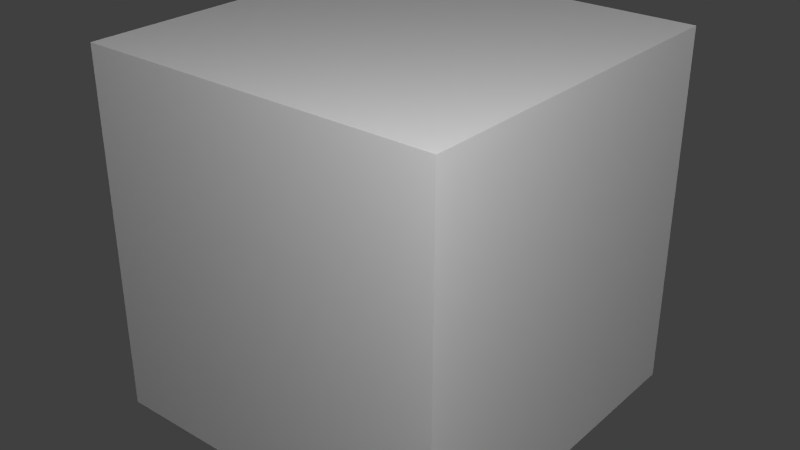 # Source: eggincubator.blend  (saved by Blender 2.65.0; exported with 4.5.12 LTS)
import bpy
from mathutils import Matrix  # noqa: F401  (used for matrix-valued properties, if any)

bpy.ops.wm.read_factory_settings(use_empty=True)
scene = bpy.context.scene
scene.name = 'Scene'

# ---- collections
col_collection_1 = bpy.data.collections.new('Collection 1'); scene.collection.children.link(col_collection_1)

# ---- materials (node trees are filled in below, after node groups)
mat_material = bpy.data.materials.new('Material')
mat_material.alpha_threshold = 0.0
mat_material.use_transparent_shadow = False
mat_material.roughness = 0.5
mat_material.line_color = (0.0, 0.0, 0.0, 1.0)

# ---- material node trees

# ---- world
world_world = bpy.data.worlds.new('World'); scene.world = world_world
world_world.color = (0.05088, 0.05088, 0.05088)
world_world.use_sun_shadow = False
world_world.sun_shadow_jitter_overblur = 0.0
world_world.cycles.sampling_method = 'MANUAL'
world_world.cycles.sample_map_resolution = 256

# ---- lights
light_point_001 = bpy.data.lights.new('Point.001', 'POINT')
light_point_001.transmission_factor = 0.0
light_point_001.energy = 100.0
light_point_001.shadow_buffer_clip_start = 0.5
light_point_001.shadow_soft_size = 0.1
light_point_001.shadow_maximum_resolution = 0.006
light_point_001.use_absolute_resolution = True
light_point_001.cycles.use_multiple_importance_sampling = False
light_point = bpy.data.lights.new('Point', 'POINT')
light_point.transmission_factor = 0.0
light_point.energy = 100.0
light_point.shadow_buffer_clip_start = 0.5
light_point.shadow_soft_size = 0.1
light_point.shadow_maximum_resolution = 0.006
light_point.use_absolute_resolution = True
light_point.cycles.use_multiple_importance_sampling = False
light_lamp = bpy.data.lights.new('Lamp', 'POINT')
light_lamp.transmission_factor = 0.0
light_lamp.cutoff_distance = 30.0
light_lamp.energy = 100.0
light_lamp.shadow_buffer_clip_start = 1.001
light_lamp.shadow_soft_size = 0.1
light_lamp.shadow_maximum_resolution = 0.006
light_lamp.use_absolute_resolution = True
light_lamp.cycles.use_multiple_importance_sampling = False

# ---- meshes
me_lampf = bpy.data.meshes.new('lampf')
me_lampf.from_pydata([(-0.2358, -0.25, -0.3125), (-0.2358, -0.25, -0.0625), (-0.2358, 0.25, -0.3125), (-0.2358, 0.25, -0.0625)], [], [(2, 3, 1, 0)])
_uv = me_lampf.uv_layers.new(name='UVMap')
_uv.uv.foreach_set('vector', [1.0, 0.75, 1.0, 1.0, 0.5, 1.0, 0.5, 0.75])
me_lampf.use_remesh_preserve_volume = False
me_lampf.use_remesh_preserve_attributes = False
me_lampf.use_mirror_vertex_groups = False
me_lampf.update()
me_lamp = bpy.data.meshes.new('lamp')
me_lamp.from_pydata([(-0.2358, -0.25, -0.3125), (-0.2358, -0.25, -0.0625), (-0.2358, 0.25, -0.3125), (-0.2358, 0.25, -0.0625)], [], [(2, 3, 1, 0)])
_uv = me_lamp.uv_layers.new(name='UVMap')
_uv.uv.foreach_set('vector', [1.0, 0.75, 1.0, 1.0, 0.5, 1.0, 0.5, 0.75])
me_lamp.use_remesh_preserve_volume = False
me_lamp.use_remesh_preserve_attributes = False
me_lamp.use_mirror_vertex_groups = False
me_lamp.update()
me_main = bpy.data.meshes.new('main')
me_main.from_pydata([(-0.375, -0.3125, -0.5), (-0.375, 0.3125, -0.5), (0.375, 0.3125, -0.5), (0.375, -0.3125, -0.5), (-0.375, -0.3125, -0.375), (-0.375, 0.3125, -0.375), (0.375, 0.3125, -0.375), (0.375, -0.3125, -0.375), (-0.375, -0.3125, 2.98e-08), (-0.375, 0.3125, 2.98e-08), (0.375, 0.3125, 2.98e-08), (0.375, -0.3125, 2.98e-08), (-0.25, 0.3125, -0.375), (-0.25, -0.3125, -0.375), (-0.25, 0.3125, 2.98e-08), (-0.25, -0.3125, 2.98e-08), (0.08912, 0.08661, -0.3906), (0.05325, 0.1732, -0.2969), (0.1609, 0.08661, -0.3906), (0.1968, 0.1732, -0.2969), (0.2116, 0.03588, -0.3906), (0.2982, 0.07175, -0.2969), (0.2116, -0.03588, -0.3906), (0.2982, -0.07175, -0.2969), (0.1609, -0.08661, -0.3906), (0.1968, -0.1732, -0.2969), (0.08912, -0.08661, -0.3906), (0.05325, -0.1732, -0.2969), (0.03839, -0.03588, -0.3906), (-0.04823, -0.07175, -0.2969), (0.03839, 0.03588, -0.3906), (-0.04823, 0.07175, -0.2969), (0.08195, 0.1039, -0.3416), (0.1681, 0.1039, -0.3416), (0.2289, 0.04305, -0.3416), (0.2289, -0.04305, -0.3416), (0.1681, -0.1039, -0.3416), (0.08195, -0.1039, -0.3416), (0.02106, -0.04305, -0.3416), (0.02106, 0.04305, -0.3416)], [], [(4, 5, 1, 0), (5, 6, 2, 1), (6, 7, 3, 2), (7, 4, 0, 3), (0, 1, 2, 3), (5, 4, 8, 9), (7, 6, 10, 11), (13, 12, 14, 15), (6, 12, 13, 7), (16, 17, 19, 18), (18, 19, 21, 20), (20, 21, 23, 22), (22, 23, 25, 24), (24, 25, 27, 26), (26, 27, 29, 28), (30, 31, 17, 16), (28, 29, 31, 30), (27, 25, 36, 37), (33, 32, 39, 38, 37, 36, 35, 34), (31, 29, 38, 39), (21, 19, 33, 34), (25, 23, 35, 36), (19, 17, 32, 33), (29, 27, 37, 38), (17, 31, 39, 32), (23, 21, 34, 35), (15, 8, 4, 13), (8, 15, 14, 9), (9, 14, 12, 5), (7, 13, 15, 11), (10, 14, 15, 11), (6, 12, 14, 10)])
_uv = me_main.uv_layers.new(name='UVMap')
_uv.uv.foreach_set('vector', [0.5, 0.375, 0.5, 0.0625, 0.4375, 0.0625, 0.4375, 0.375, 0.0625, 0.4375, 0.4375, 0.4375, 0.4375, 0.375, 0.0625, 0.375, 0.0625, 0.0625, 0.0625, 0.375, 0.0, 0.375, 0.0, 0.0625, 0.4375, 0.0625, 0.0625, 0.0625, 0.0625, 0.0, 0.4375, 0.0, 0.0625, 0.0625, 0.0625, 0.375, 0.4375, 0.375, 0.4375, 0.0625, 1.0, 0.0, 0.6875, 0.0, 0.6875, 0.1875, 1.0, 0.1875, 0.1875, 0.5, 0.5, 0.5, 0.5, 0.6875, 0.1875, 0.6875, 0.6875, 0.1875, 1.0, 0.1875, 1.0, 0.375, 0.6875, 0.375, 0.375, 0.375, 0.0625, 0.375, 0.0625, 0.0625, 0.375, 0.0625, 0.5938, 0.7188, 0.5938, 0.75, 0.625, 0.75, 0.625, 0.7188, 0.8125, 0.6875, 0.8438, 0.75, 0.9688, 0.6562, 0.875, 0.625, 0.5938, 0.7188, 0.5938, 0.75, 0.5625, 0.75, 0.5625, 0.7188, 0.875, 0.5625, 0.9688, 0.5312, 0.8438, 0.4062, 0.8125, 0.5, 0.625, 0.6875, 0.625, 0.7188, 0.5938, 0.7188, 0.5938, 0.6875, 0.75, 0.5, 0.7188, 0.4062, 0.5938, 0.5312, 0.6875, 0.5625, 0.6875, 0.625, 0.5938, 0.6562, 0.7188, 0.75, 0.75, 0.6875, 0.5625, 0.6875, 0.5625, 0.7188, 0.5938, 0.7188, 0.5938, 0.6875, 0.7188, 0.4062, 0.8438, 0.4062, 0.8125, 0.5, 0.75, 0.5, 0.8125, 0.6875, 0.75, 0.6875, 0.6875, 0.625, 0.6875, 0.5625, 0.75, 0.5, 0.8125, 0.5, 0.875, 0.5625, 0.875, 0.625, 0.5938, 0.6562, 0.5938, 0.5312, 0.6875, 0.5625, 0.6875, 0.625, 0.9688, 0.6562, 0.8438, 0.75, 0.8125, 0.6875, 0.875, 0.625, 0.8438, 0.4062, 0.9688, 0.5312, 0.875, 0.5625, 0.8125, 0.5, 0.8438, 0.75, 0.7188, 0.75, 0.75, 0.6875, 0.8125, 0.6875, 0.5938, 0.5312, 0.7188, 0.4062, 0.75, 0.5, 0.6875, 0.5625, 0.7188, 0.75, 0.5938, 0.6562, 0.6875, 0.625, 0.75, 0.6875, 0.9688, 0.5312, 0.9688, 0.6562, 0.875, 0.625, 0.875, 0.5625, 0.6875, 0.1875, 0.625, 0.1875, 0.625, 0.0, 0.6875, 0.0, 0.5625, 0.03125, 0.625, 0.03125, 0.625, 0.3438, 0.5625, 0.3438, 0.625, 0.375, 0.6875, 0.375, 0.6875, 0.1875, 0.625, 0.1875, 0.0, 0.6875, 0.0, 1.0, 0.1875, 1.0, 0.1875, 0.6875, 0.5, 0.6875, 0.5, 1.0, 0.1875, 1.0, 0.1875, 0.6875, 0.1875, 1.0, 0.1875, 0.6875, 0.0, 0.6875, 0.0, 1.0])
me_main.use_remesh_preserve_volume = False
me_main.use_remesh_preserve_attributes = False
me_main.use_mirror_vertex_groups = False
me_main.update()
me_cube = bpy.data.meshes.new('Cube')
me_cube.from_pydata([(0.5, 0.5, 0.0), (0.5, -0.5, 0.0), (-0.5, -0.5, 0.0), (-0.5, 0.5, 0.0), (0.5, 0.5, 1.0), (0.5, -0.5, 1.0), (-0.5, -0.5, 1.0), (-0.5, 0.5, 1.0)], [], [(0, 1, 2, 3), (4, 7, 6, 5), (0, 4, 5, 1), (1, 5, 6, 2), (2, 6, 7, 3), (4, 0, 3, 7)])
me_cube.materials.append(mat_material)
me_cube.use_remesh_preserve_volume = False
me_cube.use_remesh_preserve_attributes = False
me_cube.use_mirror_vertex_groups = False
me_cube.update()

# ---- objects
ob_lampf = bpy.data.objects.new('lampf', me_lampf)
ob_lamp = bpy.data.objects.new('lamp', me_lamp)
ob_main = bpy.data.objects.new('main', me_main)
ob_point_001 = bpy.data.objects.new('Point.001', light_point_001)
ob_point = bpy.data.objects.new('Point', light_point)
ob_minecraft_block = bpy.data.objects.new('Minecraft Block', me_cube)
ob_lamp_1 = bpy.data.objects.new('Lamp', light_lamp)

# ---- transforms, parenting, visibility, modifiers, constraints
ob_lampf.location = (-0.006625, 0.0, 0.0)
ob_lampf.lineart.crease_threshold = 0.0
ob_lamp.location = (0.0, 0.0, 0.0)
ob_lamp.lineart.crease_threshold = 0.0
ob_main.location = (0.0, 0.0, 0.0)
ob_main.lineart.crease_threshold = 0.0
ob_point_001.location = (-1.642, 1.15, -0.7251)
ob_point_001.lineart.crease_threshold = 0.0
ob_point.location = (1.354, -1.362, 1.556)
ob_point.lineart.crease_threshold = 0.0
ob_minecraft_block.location = (0.0, 0.0, -0.5)
ob_minecraft_block.lock_location = (True, True, True)
ob_minecraft_block.lock_rotation = (True, True, True)
ob_minecraft_block.lock_rotations_4d = False
ob_minecraft_block.lock_scale = (True, True, True)
ob_minecraft_block.empty_display_type = 'ARROWS'
ob_minecraft_block.display_type = 'WIRE'
ob_minecraft_block.lineart.crease_threshold = 0.0
ob_lamp_1.location = (4.076, 1.005, 5.904)
ob_lamp_1.rotation_euler = (0.6503, 0.05522, 1.866)
ob_lamp_1.lock_rotations_4d = False
ob_lamp_1.empty_display_type = 'ARROWS'
ob_lamp_1.color = (0.0, 0.0, 0.0, 0.0)
ob_lamp_1.hide_viewport = True
ob_lamp_1.lineart.crease_threshold = 0.0

# ---- collection membership
col_collection_1.objects.link(ob_lampf)
col_collection_1.objects.link(ob_lamp)
col_collection_1.objects.link(ob_main)
col_collection_1.objects.link(ob_point_001)
col_collection_1.objects.link(ob_point)
col_collection_1.objects.link(ob_minecraft_block)
col_collection_1.objects.link(ob_lamp_1)

# ---- scene / render settings (as saved in the file)
scene.frame_start = 1; scene.frame_end = 250; scene.frame_set(1)
scene.render.engine = 'BLENDER_EEVEE_NEXT'
scene.render.image_settings.color_mode = 'RGB'
scene.render.image_settings.compression = 90
scene.render.resolution_percentage = 50
scene.render.dither_intensity = 0.0
scene.render.bake_margin = 2
scene.cycles.use_denoising = False
scene.cycles.samples = 10
scene.cycles.sampling_pattern = 'TABULATED_SOBOL'
scene.cycles.light_sampling_threshold = 0.0
scene.cycles.use_adaptive_sampling = False
scene.cycles.use_light_tree = False
scene.cycles.blur_glossy = 0.0
scene.cycles.volume_bounces = 1
scene.cycles.pixel_filter_type = 'GAUSSIAN'
scene.cycles.sample_clamp_indirect = 0.0
scene.view_settings.view_transform = 'Standard'
bpy.context.view_layer.update()

# ---- added for rendering (the .blend has no active camera): camera
cam_auto = bpy.data.cameras.new('AutoCamera')
cam_auto.lens = 50.0
cam_auto.sensor_width = 36.0
cam_auto.clip_end = 1000.0
ob_auto_camera = bpy.data.objects.new('AutoCamera', cam_auto)
scene.collection.objects.link(ob_auto_camera)
ob_auto_camera.location = (1.60254, -1.92304, 1.28203)
ob_auto_camera.rotation_euler = (1.09748, -7.21219e-08, 0.694738)
scene.camera = ob_auto_camera
bpy.context.view_layer.update()
